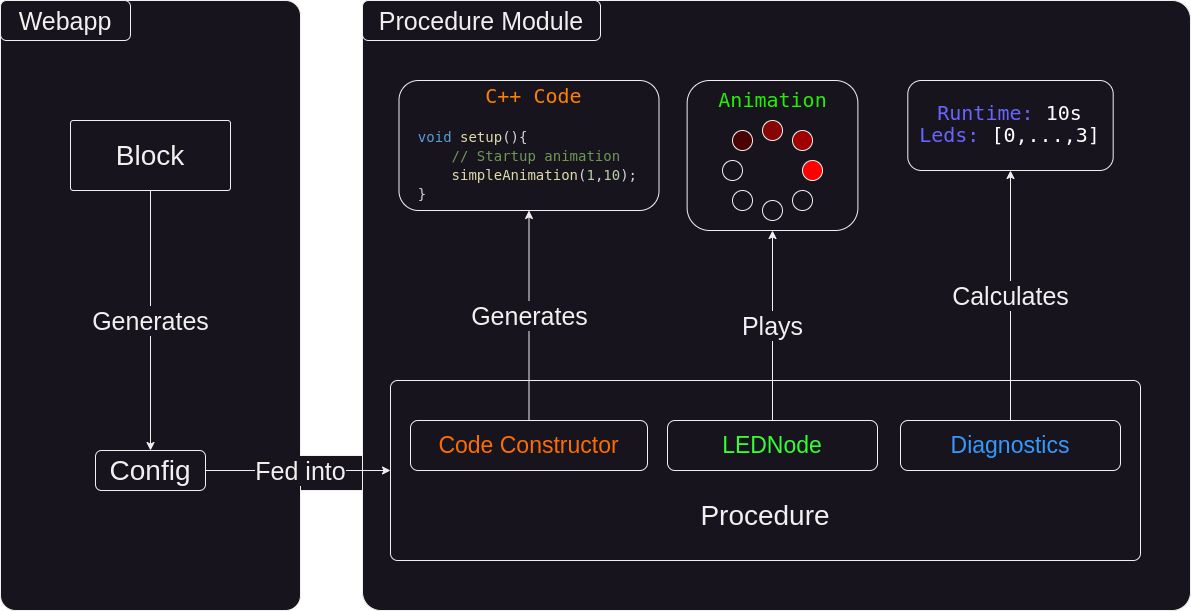

The diagram above was exported from draw.io. Its source (the exported page's mxGraphModel, read from the mxfile embedded in the PNG):
<mxGraphModel dx="2220" dy="1508" grid="1" gridSize="10" guides="1" tooltips="1" connect="1" arrows="1" fold="1" page="1" pageScale="1" pageWidth="827" pageHeight="1169" math="0" shadow="0">
  <root>
    <mxCell id="0" />
    <mxCell id="1" parent="0" />
    <mxCell id="g1PxIhz1gbDvqinUIiEx-40" value="" style="rounded=0;whiteSpace=wrap;html=1;" vertex="1" parent="1">
      <mxGeometry x="-1190" y="345" width="90" height="35" as="geometry" />
    </mxCell>
    <mxCell id="g1PxIhz1gbDvqinUIiEx-36" value="" style="rounded=1;whiteSpace=wrap;html=1;arcSize=3;" vertex="1" parent="1">
      <mxGeometry x="-1118" y="-110" width="828" height="610" as="geometry" />
    </mxCell>
    <mxCell id="g1PxIhz1gbDvqinUIiEx-35" value="" style="rounded=1;whiteSpace=wrap;html=1;arcSize=5;" vertex="1" parent="1">
      <mxGeometry x="-1480" y="-110" width="300" height="610" as="geometry" />
    </mxCell>
    <mxCell id="g1PxIhz1gbDvqinUIiEx-1" value="" style="rounded=1;whiteSpace=wrap;html=1;fontSize=23;arcSize=4;" vertex="1" parent="1">
      <mxGeometry x="-1090" y="270" width="750" height="180" as="geometry" />
    </mxCell>
    <mxCell id="g1PxIhz1gbDvqinUIiEx-16" value="&lt;font style=&quot;font-size: 25px;&quot;&gt;Generates&lt;/font&gt;" style="edgeStyle=orthogonalEdgeStyle;rounded=0;orthogonalLoop=1;jettySize=auto;html=1;" edge="1" parent="1" source="g1PxIhz1gbDvqinUIiEx-2" target="g1PxIhz1gbDvqinUIiEx-15">
      <mxGeometry relative="1" as="geometry" />
    </mxCell>
    <mxCell id="g1PxIhz1gbDvqinUIiEx-2" value="&lt;font color=&quot;#fc6d00&quot;&gt;Code Constructor&lt;/font&gt;" style="rounded=1;whiteSpace=wrap;html=1;fontSize=23;" vertex="1" parent="1">
      <mxGeometry x="-1070" y="310" width="237" height="50" as="geometry" />
    </mxCell>
    <mxCell id="g1PxIhz1gbDvqinUIiEx-18" value="&lt;font style=&quot;font-size: 25px;&quot;&gt;Plays&lt;/font&gt;" style="edgeStyle=orthogonalEdgeStyle;rounded=0;orthogonalLoop=1;jettySize=auto;html=1;" edge="1" parent="1" source="g1PxIhz1gbDvqinUIiEx-3" target="g1PxIhz1gbDvqinUIiEx-17">
      <mxGeometry relative="1" as="geometry" />
    </mxCell>
    <mxCell id="g1PxIhz1gbDvqinUIiEx-3" value="&lt;font color=&quot;#33ff33&quot;&gt;LEDNode&lt;/font&gt;" style="rounded=1;whiteSpace=wrap;html=1;fontSize=23;" vertex="1" parent="1">
      <mxGeometry x="-813" y="310" width="210" height="50" as="geometry" />
    </mxCell>
    <mxCell id="g1PxIhz1gbDvqinUIiEx-32" value="Calculates" style="edgeStyle=orthogonalEdgeStyle;rounded=0;orthogonalLoop=1;jettySize=auto;html=1;fontSize=25;" edge="1" parent="1" source="g1PxIhz1gbDvqinUIiEx-4" target="g1PxIhz1gbDvqinUIiEx-31">
      <mxGeometry relative="1" as="geometry" />
    </mxCell>
    <mxCell id="g1PxIhz1gbDvqinUIiEx-4" value="&lt;font color=&quot;#3399ff&quot;&gt;Diagnostics&lt;/font&gt;" style="rounded=1;whiteSpace=wrap;html=1;fontSize=23;" vertex="1" parent="1">
      <mxGeometry x="-580" y="310" width="220" height="50" as="geometry" />
    </mxCell>
    <mxCell id="g1PxIhz1gbDvqinUIiEx-5" value="Procedure" style="text;html=1;align=center;verticalAlign=middle;whiteSpace=wrap;rounded=0;fontSize=28;" vertex="1" parent="1">
      <mxGeometry x="-880" y="390" width="330" height="30" as="geometry" />
    </mxCell>
    <mxCell id="g1PxIhz1gbDvqinUIiEx-12" value="Generates" style="edgeStyle=orthogonalEdgeStyle;rounded=0;orthogonalLoop=1;jettySize=auto;html=1;fontSize=25;" edge="1" parent="1" source="g1PxIhz1gbDvqinUIiEx-6" target="g1PxIhz1gbDvqinUIiEx-13">
      <mxGeometry x="0.0041" relative="1" as="geometry">
        <mxPoint x="-1130" y="120" as="targetPoint" />
        <mxPoint as="offset" />
      </mxGeometry>
    </mxCell>
    <mxCell id="g1PxIhz1gbDvqinUIiEx-6" value="&lt;span style=&quot;font-size: 28px;&quot;&gt;Block&lt;/span&gt;" style="rounded=1;whiteSpace=wrap;html=1;fontSize=23;arcSize=4;" vertex="1" parent="1">
      <mxGeometry x="-1410" y="10" width="160" height="70" as="geometry" />
    </mxCell>
    <mxCell id="g1PxIhz1gbDvqinUIiEx-14" value="&lt;font style=&quot;font-size: 25px;&quot;&gt;Fed into&lt;/font&gt;" style="edgeStyle=orthogonalEdgeStyle;rounded=0;orthogonalLoop=1;jettySize=auto;html=1;" edge="1" parent="1" source="g1PxIhz1gbDvqinUIiEx-13" target="g1PxIhz1gbDvqinUIiEx-1">
      <mxGeometry x="0.027" relative="1" as="geometry">
        <mxPoint as="offset" />
      </mxGeometry>
    </mxCell>
    <mxCell id="g1PxIhz1gbDvqinUIiEx-13" value="&lt;font style=&quot;font-size: 28px;&quot;&gt;Config&lt;/font&gt;" style="rounded=1;whiteSpace=wrap;html=1;" vertex="1" parent="1">
      <mxGeometry x="-1385" y="340" width="110" height="40" as="geometry" />
    </mxCell>
    <mxCell id="g1PxIhz1gbDvqinUIiEx-15" value="&lt;div style=&quot;font-family: &amp;quot;Droid Sans Mono&amp;quot;, &amp;quot;monospace&amp;quot;, monospace; line-height: 19px; white-space: pre;&quot;&gt;&lt;div style=&quot;&quot;&gt;&lt;font color=&quot;#ff8000&quot; style=&quot;font-size: 20px;&quot;&gt;       C++ Code&lt;/font&gt;&lt;/div&gt;&lt;div style=&quot;font-size: 14px; color: rgb(204, 204, 204);&quot;&gt;&lt;span style=&quot;color: rgb(86, 156, 214);&quot;&gt;&lt;br&gt;&lt;/span&gt;&lt;/div&gt;&lt;div style=&quot;font-size: 14px; color: rgb(204, 204, 204);&quot;&gt;&lt;span style=&quot;color: rgb(86, 156, 214);&quot;&gt;  void&lt;/span&gt;&lt;span style=&quot;color: rgb(212, 212, 212);&quot;&gt; &lt;/span&gt;&lt;span style=&quot;color: rgb(220, 220, 170);&quot;&gt;setup&lt;/span&gt;&lt;span style=&quot;color: rgb(212, 212, 212);&quot;&gt;(){&lt;/span&gt;&lt;br&gt;&lt;/div&gt;&lt;div style=&quot;font-size: 14px; color: rgb(204, 204, 204);&quot;&gt;&lt;span style=&quot;color: #6a9955;&quot;&gt;      // Startup animation&lt;/span&gt;&lt;/div&gt;&lt;div style=&quot;font-size: 14px; color: rgb(204, 204, 204);&quot;&gt;&lt;span style=&quot;color: #d4d4d4;&quot;&gt;      &lt;/span&gt;&lt;span style=&quot;color: #dcdcaa;&quot;&gt;simpleAnimation&lt;/span&gt;&lt;span style=&quot;color: #d4d4d4;&quot;&gt;(&lt;/span&gt;&lt;span style=&quot;color: #b5cea8;&quot;&gt;1&lt;/span&gt;&lt;span style=&quot;color: #d4d4d4;&quot;&gt;,&lt;/span&gt;&lt;span style=&quot;color: #b5cea8;&quot;&gt;10&lt;/span&gt;&lt;span style=&quot;color: #d4d4d4;&quot;&gt;);&lt;/span&gt;&lt;/div&gt;&lt;div style=&quot;font-size: 14px; color: rgb(204, 204, 204);&quot;&gt;&lt;span style=&quot;color: #d4d4d4;&quot;&gt;  }&lt;/span&gt;&lt;/div&gt;&lt;/div&gt;" style="rounded=1;whiteSpace=wrap;html=1;labelBackgroundColor=none;align=left;" vertex="1" parent="1">
      <mxGeometry x="-1081.5" y="-30" width="260" height="130" as="geometry" />
    </mxCell>
    <mxCell id="g1PxIhz1gbDvqinUIiEx-17" value="&lt;div style=&quot;font-family: &amp;quot;Droid Sans Mono&amp;quot;, &amp;quot;monospace&amp;quot;, monospace; line-height: 19px; white-space: pre;&quot;&gt;&lt;div style=&quot;&quot;&gt;&lt;font style=&quot;font-size: 20px;&quot; color=&quot;#20f000&quot;&gt;Animation&lt;/font&gt;&lt;/div&gt;&lt;div style=&quot;&quot;&gt;&lt;font style=&quot;font-size: 20px;&quot; color=&quot;#20f000&quot;&gt;&lt;br&gt;&lt;/font&gt;&lt;/div&gt;&lt;div style=&quot;&quot;&gt;&lt;font style=&quot;font-size: 20px;&quot; color=&quot;#20f000&quot;&gt;&lt;br&gt;&lt;/font&gt;&lt;/div&gt;&lt;div style=&quot;&quot;&gt;&lt;font style=&quot;font-size: 20px;&quot; color=&quot;#20f000&quot;&gt;&lt;br&gt;&lt;/font&gt;&lt;/div&gt;&lt;div style=&quot;&quot;&gt;&lt;font style=&quot;font-size: 20px;&quot; color=&quot;#20f000&quot;&gt;&lt;br&gt;&lt;/font&gt;&lt;/div&gt;&lt;div style=&quot;&quot;&gt;&lt;br&gt;&lt;/div&gt;&lt;/div&gt;" style="rounded=1;whiteSpace=wrap;html=1;labelBackgroundColor=none;align=center;" vertex="1" parent="1">
      <mxGeometry x="-793.37" y="-30" width="170.75" height="150" as="geometry" />
    </mxCell>
    <mxCell id="g1PxIhz1gbDvqinUIiEx-21" value="" style="ellipse;whiteSpace=wrap;html=1;fillColor=#4A0303;" vertex="1" parent="1">
      <mxGeometry x="-748" y="20" width="20" height="20" as="geometry" />
    </mxCell>
    <mxCell id="g1PxIhz1gbDvqinUIiEx-22" value="" style="ellipse;whiteSpace=wrap;html=1;fillColor=#870505;" vertex="1" parent="1">
      <mxGeometry x="-718" y="10" width="20" height="20" as="geometry" />
    </mxCell>
    <mxCell id="g1PxIhz1gbDvqinUIiEx-23" value="" style="ellipse;whiteSpace=wrap;html=1;fillColor=#A10000;" vertex="1" parent="1">
      <mxGeometry x="-688" y="20" width="20" height="20" as="geometry" />
    </mxCell>
    <mxCell id="g1PxIhz1gbDvqinUIiEx-25" value="" style="ellipse;whiteSpace=wrap;html=1;rotation=-90;" vertex="1" parent="1">
      <mxGeometry x="-748" y="80" width="20" height="20" as="geometry" />
    </mxCell>
    <mxCell id="g1PxIhz1gbDvqinUIiEx-26" value="" style="ellipse;whiteSpace=wrap;html=1;rotation=-90;" vertex="1" parent="1">
      <mxGeometry x="-758" y="50" width="20" height="20" as="geometry" />
    </mxCell>
    <mxCell id="g1PxIhz1gbDvqinUIiEx-27" value="" style="ellipse;whiteSpace=wrap;html=1;rotation=-90;" vertex="1" parent="1">
      <mxGeometry x="-718" y="90" width="20" height="20" as="geometry" />
    </mxCell>
    <mxCell id="g1PxIhz1gbDvqinUIiEx-29" value="" style="ellipse;whiteSpace=wrap;html=1;rotation=-90;" vertex="1" parent="1">
      <mxGeometry x="-688" y="80" width="20" height="20" as="geometry" />
    </mxCell>
    <mxCell id="g1PxIhz1gbDvqinUIiEx-30" value="" style="ellipse;whiteSpace=wrap;html=1;rotation=-90;fillColor=#ff0000;" vertex="1" parent="1">
      <mxGeometry x="-678" y="50" width="20" height="20" as="geometry" />
    </mxCell>
    <mxCell id="g1PxIhz1gbDvqinUIiEx-31" value="&lt;div style=&quot;font-family: &amp;quot;Droid Sans Mono&amp;quot;, &amp;quot;monospace&amp;quot;, monospace; line-height: 19px; white-space: pre;&quot;&gt;&lt;div style=&quot;&quot;&gt;&lt;span style=&quot;font-size: 20px;&quot;&gt;&lt;font color=&quot;#6666ff&quot;&gt;Runtime: &lt;/font&gt;&lt;font color=&quot;#ffffff&quot;&gt;10s&lt;/font&gt;&lt;/span&gt;&lt;/div&gt;&lt;div style=&quot;&quot;&gt;&lt;span style=&quot;font-size: 20px;&quot;&gt;&lt;font color=&quot;#6666ff&quot;&gt;Leds: &lt;/font&gt;&lt;font color=&quot;#ffffff&quot;&gt;[0,...,3]&lt;/font&gt;&lt;/span&gt;&lt;/div&gt;&lt;/div&gt;" style="rounded=1;whiteSpace=wrap;html=1;labelBackgroundColor=none;align=center;" vertex="1" parent="1">
      <mxGeometry x="-572.69" y="-30" width="205.37" height="90" as="geometry" />
    </mxCell>
    <mxCell id="g1PxIhz1gbDvqinUIiEx-38" value="&lt;font style=&quot;font-size: 25px;&quot;&gt;Procedure Module&lt;/font&gt;" style="rounded=1;whiteSpace=wrap;html=1;" vertex="1" parent="1">
      <mxGeometry x="-1118" y="-110" width="238" height="40" as="geometry" />
    </mxCell>
    <mxCell id="g1PxIhz1gbDvqinUIiEx-39" value="&lt;font style=&quot;font-size: 25px;&quot;&gt;Webapp&lt;/font&gt;" style="rounded=1;whiteSpace=wrap;html=1;" vertex="1" parent="1">
      <mxGeometry x="-1480" y="-110" width="130" height="40" as="geometry" />
    </mxCell>
  </root>
</mxGraphModel>